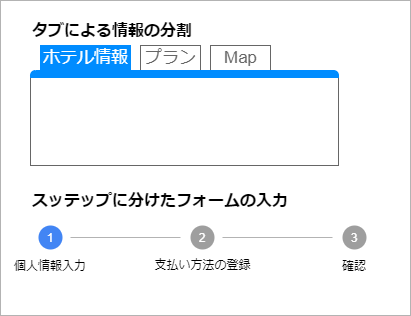

The diagram above was exported from draw.io. Its source (the exported page's mxGraphModel, read from the mxfile embedded in the PNG):
<mxGraphModel dx="825" dy="601" grid="1" gridSize="10" guides="1" tooltips="1" connect="1" arrows="1" fold="1" page="1" pageScale="1" pageWidth="1654" pageHeight="1169" math="0" shadow="0">
  <root>
    <mxCell id="0" />
    <mxCell id="1" parent="0" />
    <mxCell id="2" value="" style="rounded=0;whiteSpace=wrap;html=1;fontColor=#B3B3B3;strokeColor=#B3B3B3;" vertex="1" parent="1">
      <mxGeometry x="50" y="65" width="410" height="315" as="geometry" />
    </mxCell>
    <mxCell id="3" value="1" style="shape=ellipse;strokeColor=none;fillColor=#4285F4;fontColor=#ffffff;fontSize=12;align=center;verticalAlign=middle;" vertex="1" parent="1">
      <mxGeometry x="88" y="290" width="24" height="24" as="geometry" />
    </mxCell>
    <mxCell id="4" value="個人情報入力" style="shape=rect;fontColor=#4d4d4dlfontSize=13;strokeColor=none;fillColor=none;" vertex="1" parent="1">
      <mxGeometry x="50" y="320" width="100" height="20" as="geometry" />
    </mxCell>
    <mxCell id="5" value="" style="shape=line;strokeColor=#b3b3b3;" vertex="1" parent="1">
      <mxGeometry x="120" y="297" width="110" height="10" as="geometry" />
    </mxCell>
    <mxCell id="6" value="2" style="shape=ellipse;strokeColor=none;fillColor=#9e9e9e;fontColor=#ffffff;fontSize=12;align=center;verticalAlign=middle;" vertex="1" parent="1">
      <mxGeometry x="240" y="290" width="24" height="24" as="geometry" />
    </mxCell>
    <mxCell id="7" value="支払い方法の登録" style="shape=rect;strokeColor=none;fillColor=none;html=1;verticalAlign=top;fontColor=#4d4d4dlfontSize=13;spacingTop=-4;" vertex="1" parent="1">
      <mxGeometry x="202" y="320" width="100" height="20" as="geometry" />
    </mxCell>
    <mxCell id="8" value="" style="shape=line;strokeColor=#b3b3b3;" vertex="1" parent="1">
      <mxGeometry x="272" y="297" width="110" height="10" as="geometry" />
    </mxCell>
    <mxCell id="9" value="3" style="shape=ellipse;strokeColor=none;fillColor=#9e9e9e;fontSize=12;fontColor=#ffffff;" vertex="1" parent="1">
      <mxGeometry x="392" y="290" width="24" height="24" as="geometry" />
    </mxCell>
    <mxCell id="10" value="確認" style="shape=rect;fontColor=#4d4d4dlfontSize=13;strokeColor=none;fillColor=none;align=center;verticalAlign=middle;" vertex="1" parent="1">
      <mxGeometry x="354" y="320" width="100" height="20" as="geometry" />
    </mxCell>
    <mxCell id="11" value="" style="strokeWidth=1;shadow=0;dashed=0;align=center;html=1;shape=mxgraph.mockup.containers.marginRect2;rectMarginTop=32;strokeColor=#666666;gradientColor=none;" vertex="1" parent="1">
      <mxGeometry x="80" y="110" width="308" height="120" as="geometry" />
    </mxCell>
    <mxCell id="12" value="ホテル情報" style="strokeColor=#008cff;fillColor=#008cff;strokeWidth=1;shadow=0;dashed=0;align=center;html=1;shape=mxgraph.mockup.containers.rrect;rSize=0;fontSize=17;gradientColor=none;fontColor=#ffffff;" vertex="1" parent="11">
      <mxGeometry width="90" height="25" relative="1" as="geometry">
        <mxPoint x="10" as="offset" />
      </mxGeometry>
    </mxCell>
    <mxCell id="13" value="プラン" style="strokeWidth=1;shadow=0;dashed=0;align=center;html=1;shape=mxgraph.mockup.containers.rrect;rSize=0;fontSize=17;fontColor=#666666;strokeColor=inherit;fillColor=inherit;gradientColor=none;" vertex="1" parent="11">
      <mxGeometry width="60" height="25" relative="1" as="geometry">
        <mxPoint x="110" as="offset" />
      </mxGeometry>
    </mxCell>
    <mxCell id="14" value="Map" style="strokeColor=inherit;fillColor=inherit;gradientColor=inherit;strokeWidth=1;shadow=0;dashed=0;align=center;html=1;shape=mxgraph.mockup.containers.rrect;rSize=0;fontSize=17;fontColor=#666666;gradientColor=none;" vertex="1" parent="11">
      <mxGeometry width="60" height="25" relative="1" as="geometry">
        <mxPoint x="180" as="offset" />
      </mxGeometry>
    </mxCell>
    <mxCell id="15" value="" style="strokeWidth=1;shadow=0;dashed=0;align=center;html=1;shape=mxgraph.mockup.containers.topButton;rSize=5;strokeColor=#008cff;fillColor=#008cff;gradientColor=none;resizeWidth=1;movable=0;deletable=1;" vertex="1" parent="11">
      <mxGeometry width="308" height="7" relative="1" as="geometry">
        <mxPoint y="25" as="offset" />
      </mxGeometry>
    </mxCell>
    <mxCell id="17" value="タブによる情報の分割" style="text;html=1;strokeColor=none;fillColor=none;align=left;verticalAlign=middle;whiteSpace=wrap;rounded=0;fontSize=16;fontStyle=1" vertex="1" parent="1">
      <mxGeometry x="80" y="80" width="210" height="30" as="geometry" />
    </mxCell>
    <mxCell id="18" value="スッテップに分けたフォームの入力" style="text;html=1;strokeColor=none;fillColor=none;align=left;verticalAlign=middle;whiteSpace=wrap;rounded=0;fontSize=16;fontStyle=1" vertex="1" parent="1">
      <mxGeometry x="80" y="250" width="280" height="30" as="geometry" />
    </mxCell>
  </root>
</mxGraphModel>